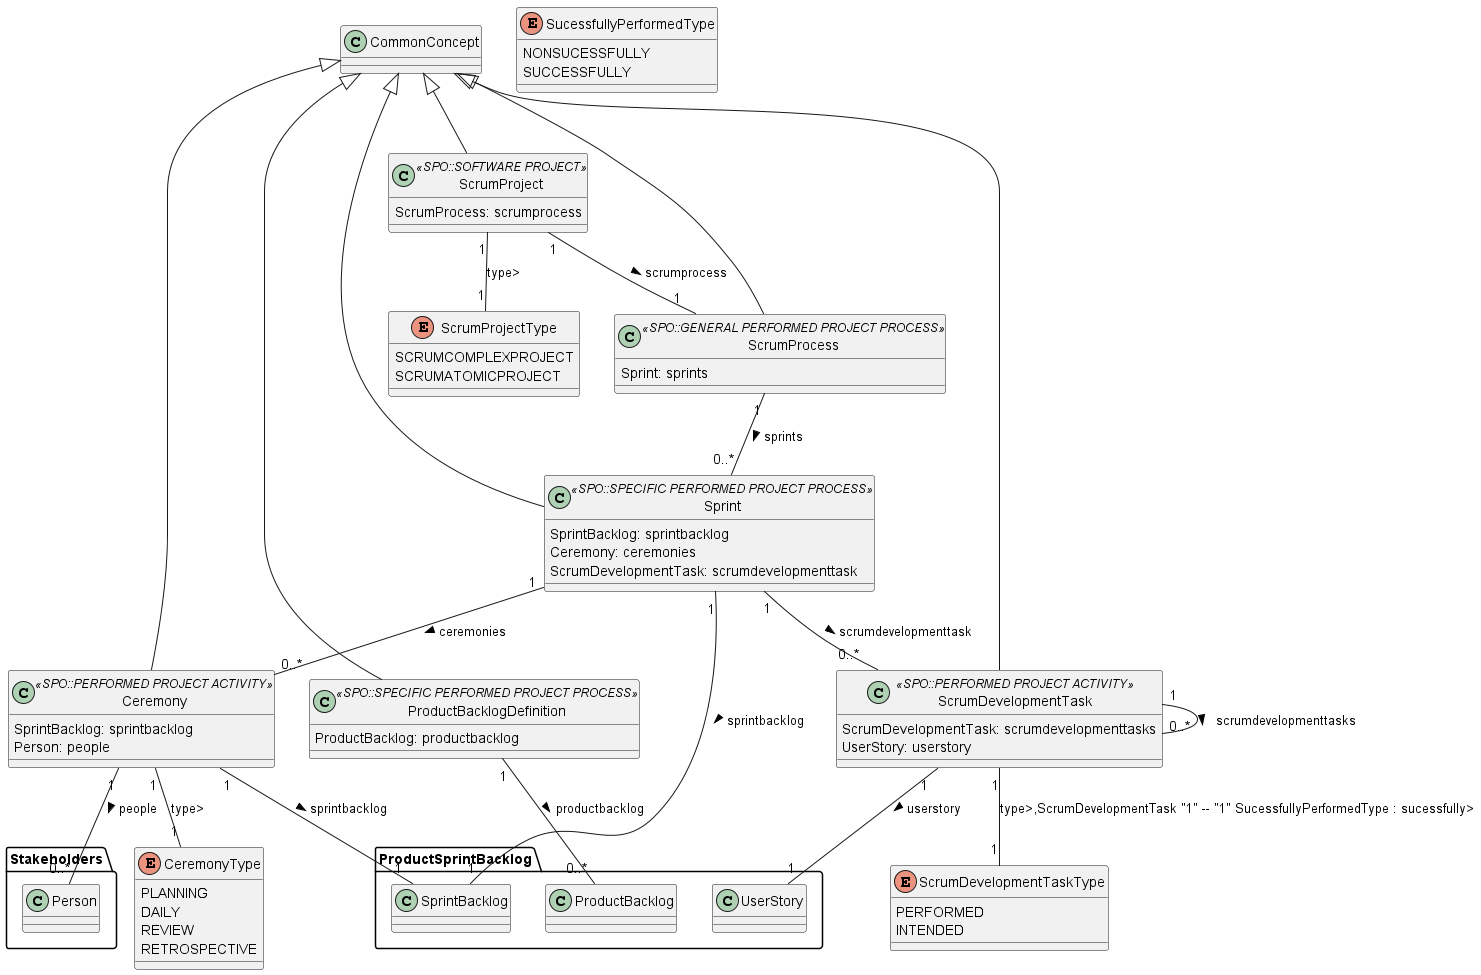

The diagram above was rendered by PlantUML. Its source (embedded in the PNG):
@startuml ScrumProcess
enum ScrumProjectType {
    SCRUMCOMPLEXPROJECT
    SCRUMATOMICPROJECT
}
enum ScrumDevelopmentTaskType {
    PERFORMED
    INTENDED
}
enum CeremonyType {
    PLANNING
    DAILY
    REVIEW
    RETROSPECTIVE
}
enum SucessfullyPerformedType {
    NONSUCESSFULLY
    SUCCESSFULLY
}

class ScrumProject <<SPO::SOFTWARE PROJECT>>{

ScrumProcess: scrumprocess
}

CommonConcept <|-- ScrumProject

ScrumProject "1" -- "1" ScrumProjectType : type>
ScrumProject "1" -- "1" ScrumProcess : scrumprocess >

class ScrumProcess <<SPO::GENERAL PERFORMED PROJECT PROCESS>>{

Sprint: sprints
}

CommonConcept <|-- ScrumProcess


ScrumProcess "1" -- "0..*" Sprint : sprints >

class ProductBacklogDefinition <<SPO::SPECIFIC PERFORMED PROJECT PROCESS>>{

ProductBacklog: productbacklog
}

CommonConcept <|-- ProductBacklogDefinition


ProductBacklogDefinition "1" -- "0..*" ProductSprintBacklog.ProductBacklog : productbacklog >

class Sprint <<SPO::SPECIFIC PERFORMED PROJECT PROCESS>>{

SprintBacklog: sprintbacklog
Ceremony: ceremonies
ScrumDevelopmentTask: scrumdevelopmenttask
}

CommonConcept <|-- Sprint


Sprint "1" -- "1" ProductSprintBacklog.SprintBacklog : sprintbacklog >
Sprint "1" -- "0..*" Ceremony : ceremonies >
Sprint "1" -- "0..*" ScrumDevelopmentTask : scrumdevelopmenttask >

class Ceremony <<SPO::PERFORMED PROJECT ACTIVITY>>{

SprintBacklog: sprintbacklog
Person: people
}

CommonConcept <|-- Ceremony

Ceremony "1" -- "1" CeremonyType : type>
Ceremony "1" -- "1" ProductSprintBacklog.SprintBacklog : sprintbacklog >
Ceremony "1" -- "0..*" Stakeholders.Person : people >

class ScrumDevelopmentTask <<SPO::PERFORMED PROJECT ACTIVITY>>{

ScrumDevelopmentTask: scrumdevelopmenttasks
UserStory: userstory
}

CommonConcept <|-- ScrumDevelopmentTask

ScrumDevelopmentTask "1" -- "1" ScrumDevelopmentTaskType : type>,ScrumDevelopmentTask "1" -- "1" SucessfullyPerformedType : sucessfully>
ScrumDevelopmentTask "1" -- "0..*" ScrumDevelopmentTask : scrumdevelopmenttasks >
ScrumDevelopmentTask "1" -- "1" ProductSprintBacklog.UserStory : userstory >

@enduml